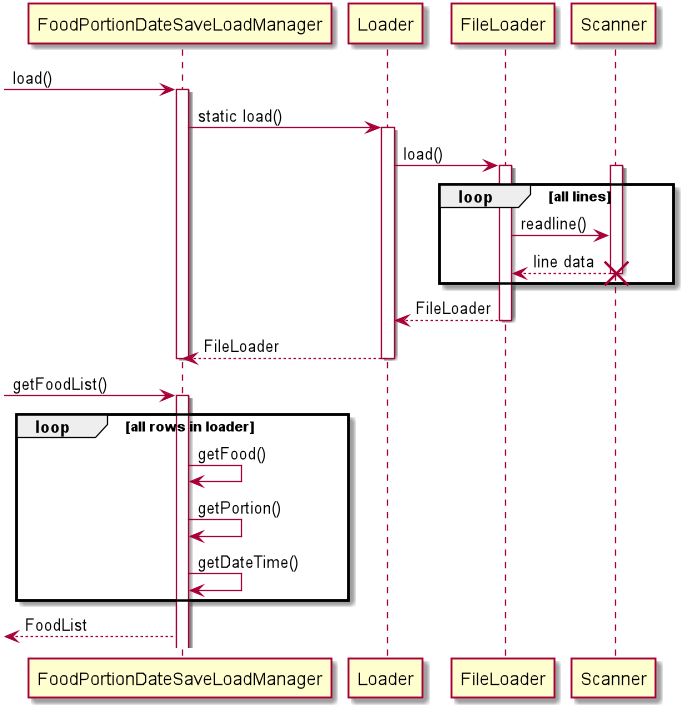

The diagram above was rendered by PlantUML. Its source (embedded in the PNG):
@startuml

-> FoodPortionDateSaveLoadManager : load()
activate FoodPortionDateSaveLoadManager

FoodPortionDateSaveLoadManager -> Loader : static load()

activate Loader
Loader -> FileLoader : load()

activate FileLoader
loop all lines
    activate Scanner
    FileLoader -> Scanner : readline()
    Scanner --> FileLoader : line data
    destroy Scanner
end
FileLoader --> Loader : FileLoader
deactivate FileLoader

Loader --> FoodPortionDateSaveLoadManager : FileLoader
deactivate Loader
deactivate FoodPortionDateSaveLoadManager

-> FoodPortionDateSaveLoadManager : getFoodList()
activate FoodPortionDateSaveLoadManager

loop all rows in loader
FoodPortionDateSaveLoadManager -> FoodPortionDateSaveLoadManager : getFood()
FoodPortionDateSaveLoadManager -> FoodPortionDateSaveLoadManager : getPortion()
FoodPortionDateSaveLoadManager -> FoodPortionDateSaveLoadManager : getDateTime()
end
<-- FoodPortionDateSaveLoadManager : FoodList
@enduml